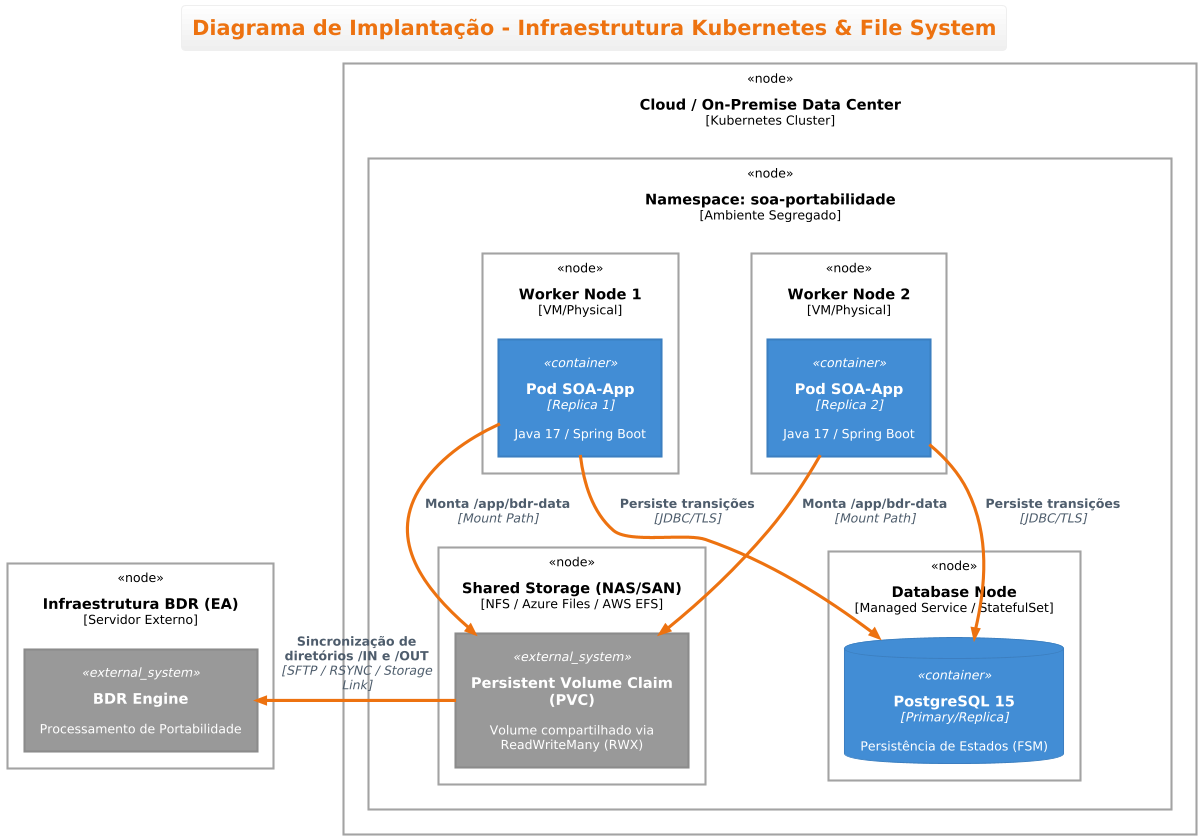

The diagram above was rendered by PlantUML. Its source (embedded in the PNG):
@startuml
!include https://raw.githubusercontent.com/plantuml-stdlib/C4-PlantUML/master/C4_Deployment.puml
!theme aws-orange
title Diagrama de Implantação - Infraestrutura Kubernetes & File System

Deployment_Node(cloud, "Cloud / On-Premise Data Center", "Kubernetes Cluster") {
    
    Deployment_Node(namespace, "Namespace: soa-portabilidade", "Ambiente Segregado") {
        
        Deployment_Node(node1, "Worker Node 1", "VM/Physical") {
            Container(pod1, "Pod SOA-App", "Replica 1", "Java 17 / Spring Boot")
        }
        
        Deployment_Node(node2, "Worker Node 2", "VM/Physical") {
            Container(pod2, "Pod SOA-App", "Replica 2", "Java 17 / Spring Boot")
        }

        Deployment_Node(db_node, "Database Node", "Managed Service / StatefulSet") {
            ContainerDb(postgres, "PostgreSQL 15", "Primary/Replica", "Persistência de Estados (FSM)")
        }

        ' Representação do Volume Compartilhado
        Deployment_Node(storage, "Shared Storage (NAS/SAN)", "NFS / Azure Files / AWS EFS") {
            System_Ext(pvc, "Persistent Volume Claim (PVC)", "Volume compartilhado via ReadWriteMany (RWX)")
        }
    }
}

Deployment_Node(ext, "Infraestrutura BDR (EA)", "Servidor Externo") {
    System_Ext(bdr_server, "BDR Engine", "Processamento de Portabilidade")
}

' Relacionamentos de Infraestrutura
Rel(pod1, postgres, "Persiste transições", "JDBC/TLS")
Rel(pod2, postgres, "Persiste transições", "JDBC/TLS")

' Mapeamento de Volume
Rel(pod1, pvc, "Monta /app/bdr-data", "Mount Path")
Rel(pod2, pvc, "Monta /app/bdr-data", "Mount Path")

' Integração Física com BDR
Rel_L(pvc, bdr_server, "Sincronização de diretórios /IN e /OUT", "SFTP / RSYNC / Storage Link")
@enduml